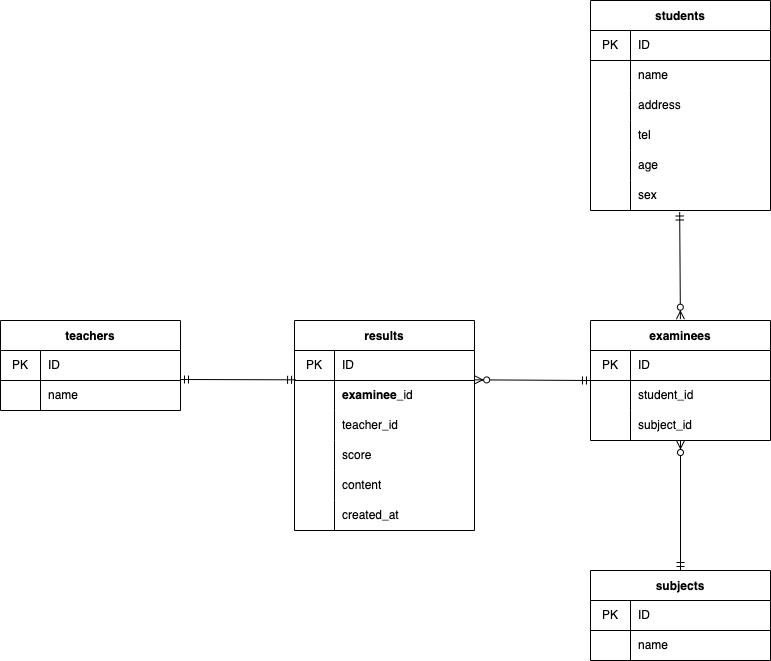

The diagram above was exported from draw.io. Its source (the exported page's mxGraphModel, read from the mxfile embedded in the PNG):
<mxGraphModel dx="705" dy="652" grid="1" gridSize="10" guides="1" tooltips="1" connect="1" arrows="1" fold="1" page="1" pageScale="1" pageWidth="827" pageHeight="1169" math="0" shadow="0">
  <root>
    <mxCell id="0" />
    <mxCell id="1" parent="0" />
    <mxCell id="43" value="students" style="shape=table;startSize=30;container=1;collapsible=0;childLayout=tableLayout;fixedRows=1;rowLines=0;fontStyle=1;align=center;pointerEvents=1;" parent="1" vertex="1">
      <mxGeometry x="620" y="190" width="180" height="210" as="geometry" />
    </mxCell>
    <mxCell id="44" value="" style="shape=partialRectangle;html=1;whiteSpace=wrap;collapsible=0;dropTarget=0;pointerEvents=1;fillColor=none;top=0;left=0;bottom=1;right=0;points=[[0,0.5],[1,0.5]];portConstraint=eastwest;" parent="43" vertex="1">
      <mxGeometry y="30" width="180" height="30" as="geometry" />
    </mxCell>
    <mxCell id="45" value="PK" style="shape=partialRectangle;html=1;whiteSpace=wrap;connectable=0;fillColor=none;top=0;left=0;bottom=0;right=0;overflow=hidden;pointerEvents=1;" parent="44" vertex="1">
      <mxGeometry width="40" height="30" as="geometry">
        <mxRectangle width="40" height="30" as="alternateBounds" />
      </mxGeometry>
    </mxCell>
    <mxCell id="46" value="ID" style="shape=partialRectangle;html=1;whiteSpace=wrap;connectable=0;fillColor=none;top=0;left=0;bottom=0;right=0;align=left;spacingLeft=6;overflow=hidden;pointerEvents=1;" parent="44" vertex="1">
      <mxGeometry x="40" width="140" height="30" as="geometry">
        <mxRectangle width="140" height="30" as="alternateBounds" />
      </mxGeometry>
    </mxCell>
    <mxCell id="47" value="" style="shape=partialRectangle;html=1;whiteSpace=wrap;collapsible=0;dropTarget=0;pointerEvents=1;fillColor=none;top=0;left=0;bottom=0;right=0;points=[[0,0.5],[1,0.5]];portConstraint=eastwest;" parent="43" vertex="1">
      <mxGeometry y="60" width="180" height="30" as="geometry" />
    </mxCell>
    <mxCell id="48" value="" style="shape=partialRectangle;html=1;whiteSpace=wrap;connectable=0;fillColor=none;top=0;left=0;bottom=0;right=0;overflow=hidden;pointerEvents=1;" parent="47" vertex="1">
      <mxGeometry width="40" height="30" as="geometry">
        <mxRectangle width="40" height="30" as="alternateBounds" />
      </mxGeometry>
    </mxCell>
    <mxCell id="49" value="name" style="shape=partialRectangle;html=1;whiteSpace=wrap;connectable=0;fillColor=none;top=0;left=0;bottom=0;right=0;align=left;spacingLeft=6;overflow=hidden;pointerEvents=1;" parent="47" vertex="1">
      <mxGeometry x="40" width="140" height="30" as="geometry">
        <mxRectangle width="140" height="30" as="alternateBounds" />
      </mxGeometry>
    </mxCell>
    <mxCell id="50" value="" style="shape=partialRectangle;html=1;whiteSpace=wrap;collapsible=0;dropTarget=0;pointerEvents=1;fillColor=none;top=0;left=0;bottom=0;right=0;points=[[0,0.5],[1,0.5]];portConstraint=eastwest;" parent="43" vertex="1">
      <mxGeometry y="90" width="180" height="30" as="geometry" />
    </mxCell>
    <mxCell id="51" value="" style="shape=partialRectangle;html=1;whiteSpace=wrap;connectable=0;fillColor=none;top=0;left=0;bottom=0;right=0;overflow=hidden;pointerEvents=1;" parent="50" vertex="1">
      <mxGeometry width="40" height="30" as="geometry">
        <mxRectangle width="40" height="30" as="alternateBounds" />
      </mxGeometry>
    </mxCell>
    <mxCell id="52" value="address" style="shape=partialRectangle;html=1;whiteSpace=wrap;connectable=0;fillColor=none;top=0;left=0;bottom=0;right=0;align=left;spacingLeft=6;overflow=hidden;pointerEvents=1;" parent="50" vertex="1">
      <mxGeometry x="40" width="140" height="30" as="geometry">
        <mxRectangle width="140" height="30" as="alternateBounds" />
      </mxGeometry>
    </mxCell>
    <mxCell id="126" style="shape=partialRectangle;html=1;whiteSpace=wrap;collapsible=0;dropTarget=0;pointerEvents=1;fillColor=none;top=0;left=0;bottom=0;right=0;points=[[0,0.5],[1,0.5]];portConstraint=eastwest;" parent="43" vertex="1">
      <mxGeometry y="120" width="180" height="30" as="geometry" />
    </mxCell>
    <mxCell id="127" style="shape=partialRectangle;html=1;whiteSpace=wrap;connectable=0;fillColor=none;top=0;left=0;bottom=0;right=0;overflow=hidden;pointerEvents=1;" parent="126" vertex="1">
      <mxGeometry width="40" height="30" as="geometry">
        <mxRectangle width="40" height="30" as="alternateBounds" />
      </mxGeometry>
    </mxCell>
    <mxCell id="128" value="tel" style="shape=partialRectangle;html=1;whiteSpace=wrap;connectable=0;fillColor=none;top=0;left=0;bottom=0;right=0;align=left;spacingLeft=6;overflow=hidden;pointerEvents=1;" parent="126" vertex="1">
      <mxGeometry x="40" width="140" height="30" as="geometry">
        <mxRectangle width="140" height="30" as="alternateBounds" />
      </mxGeometry>
    </mxCell>
    <mxCell id="129" style="shape=partialRectangle;html=1;whiteSpace=wrap;collapsible=0;dropTarget=0;pointerEvents=1;fillColor=none;top=0;left=0;bottom=0;right=0;points=[[0,0.5],[1,0.5]];portConstraint=eastwest;" parent="43" vertex="1">
      <mxGeometry y="150" width="180" height="30" as="geometry" />
    </mxCell>
    <mxCell id="130" style="shape=partialRectangle;html=1;whiteSpace=wrap;connectable=0;fillColor=none;top=0;left=0;bottom=0;right=0;overflow=hidden;pointerEvents=1;" parent="129" vertex="1">
      <mxGeometry width="40" height="30" as="geometry">
        <mxRectangle width="40" height="30" as="alternateBounds" />
      </mxGeometry>
    </mxCell>
    <mxCell id="131" value="age" style="shape=partialRectangle;html=1;whiteSpace=wrap;connectable=0;fillColor=none;top=0;left=0;bottom=0;right=0;align=left;spacingLeft=6;overflow=hidden;pointerEvents=1;" parent="129" vertex="1">
      <mxGeometry x="40" width="140" height="30" as="geometry">
        <mxRectangle width="140" height="30" as="alternateBounds" />
      </mxGeometry>
    </mxCell>
    <mxCell id="132" style="shape=partialRectangle;html=1;whiteSpace=wrap;collapsible=0;dropTarget=0;pointerEvents=1;fillColor=none;top=0;left=0;bottom=0;right=0;points=[[0,0.5],[1,0.5]];portConstraint=eastwest;" parent="43" vertex="1">
      <mxGeometry y="180" width="180" height="30" as="geometry" />
    </mxCell>
    <mxCell id="133" style="shape=partialRectangle;html=1;whiteSpace=wrap;connectable=0;fillColor=none;top=0;left=0;bottom=0;right=0;overflow=hidden;pointerEvents=1;" parent="132" vertex="1">
      <mxGeometry width="40" height="30" as="geometry">
        <mxRectangle width="40" height="30" as="alternateBounds" />
      </mxGeometry>
    </mxCell>
    <mxCell id="134" value="sex" style="shape=partialRectangle;html=1;whiteSpace=wrap;connectable=0;fillColor=none;top=0;left=0;bottom=0;right=0;align=left;spacingLeft=6;overflow=hidden;pointerEvents=1;" parent="132" vertex="1">
      <mxGeometry x="40" width="140" height="30" as="geometry">
        <mxRectangle width="140" height="30" as="alternateBounds" />
      </mxGeometry>
    </mxCell>
    <mxCell id="90" value="teachers" style="shape=table;startSize=30;container=1;collapsible=0;childLayout=tableLayout;fixedRows=1;rowLines=0;fontStyle=1;align=center;pointerEvents=1;" parent="1" vertex="1">
      <mxGeometry x="30" y="510" width="180" height="90" as="geometry" />
    </mxCell>
    <mxCell id="91" value="" style="shape=partialRectangle;html=1;whiteSpace=wrap;collapsible=0;dropTarget=0;pointerEvents=1;fillColor=none;top=0;left=0;bottom=1;right=0;points=[[0,0.5],[1,0.5]];portConstraint=eastwest;" parent="90" vertex="1">
      <mxGeometry y="30" width="180" height="30" as="geometry" />
    </mxCell>
    <mxCell id="92" value="PK" style="shape=partialRectangle;html=1;whiteSpace=wrap;connectable=0;fillColor=none;top=0;left=0;bottom=0;right=0;overflow=hidden;pointerEvents=1;" parent="91" vertex="1">
      <mxGeometry width="40" height="30" as="geometry">
        <mxRectangle width="40" height="30" as="alternateBounds" />
      </mxGeometry>
    </mxCell>
    <mxCell id="93" value="ID" style="shape=partialRectangle;html=1;whiteSpace=wrap;connectable=0;fillColor=none;top=0;left=0;bottom=0;right=0;align=left;spacingLeft=6;overflow=hidden;pointerEvents=1;" parent="91" vertex="1">
      <mxGeometry x="40" width="140" height="30" as="geometry">
        <mxRectangle width="140" height="30" as="alternateBounds" />
      </mxGeometry>
    </mxCell>
    <mxCell id="94" value="" style="shape=partialRectangle;html=1;whiteSpace=wrap;collapsible=0;dropTarget=0;pointerEvents=1;fillColor=none;top=0;left=0;bottom=0;right=0;points=[[0,0.5],[1,0.5]];portConstraint=eastwest;" parent="90" vertex="1">
      <mxGeometry y="60" width="180" height="30" as="geometry" />
    </mxCell>
    <mxCell id="95" value="" style="shape=partialRectangle;html=1;whiteSpace=wrap;connectable=0;fillColor=none;top=0;left=0;bottom=0;right=0;overflow=hidden;pointerEvents=1;" parent="94" vertex="1">
      <mxGeometry width="40" height="30" as="geometry">
        <mxRectangle width="40" height="30" as="alternateBounds" />
      </mxGeometry>
    </mxCell>
    <mxCell id="96" value="name" style="shape=partialRectangle;html=1;whiteSpace=wrap;connectable=0;fillColor=none;top=0;left=0;bottom=0;right=0;align=left;spacingLeft=6;overflow=hidden;pointerEvents=1;" parent="94" vertex="1">
      <mxGeometry x="40" width="140" height="30" as="geometry">
        <mxRectangle width="140" height="30" as="alternateBounds" />
      </mxGeometry>
    </mxCell>
    <mxCell id="138" value="subjects" style="shape=table;startSize=30;container=1;collapsible=0;childLayout=tableLayout;fixedRows=1;rowLines=0;fontStyle=1;align=center;pointerEvents=1;" parent="1" vertex="1">
      <mxGeometry x="620" y="760" width="180" height="90" as="geometry" />
    </mxCell>
    <mxCell id="139" value="" style="shape=partialRectangle;html=1;whiteSpace=wrap;collapsible=0;dropTarget=0;pointerEvents=1;fillColor=none;top=0;left=0;bottom=1;right=0;points=[[0,0.5],[1,0.5]];portConstraint=eastwest;" parent="138" vertex="1">
      <mxGeometry y="30" width="180" height="30" as="geometry" />
    </mxCell>
    <mxCell id="140" value="PK" style="shape=partialRectangle;html=1;whiteSpace=wrap;connectable=0;fillColor=none;top=0;left=0;bottom=0;right=0;overflow=hidden;pointerEvents=1;" parent="139" vertex="1">
      <mxGeometry width="40" height="30" as="geometry">
        <mxRectangle width="40" height="30" as="alternateBounds" />
      </mxGeometry>
    </mxCell>
    <mxCell id="141" value="ID" style="shape=partialRectangle;html=1;whiteSpace=wrap;connectable=0;fillColor=none;top=0;left=0;bottom=0;right=0;align=left;spacingLeft=6;overflow=hidden;pointerEvents=1;" parent="139" vertex="1">
      <mxGeometry x="40" width="140" height="30" as="geometry">
        <mxRectangle width="140" height="30" as="alternateBounds" />
      </mxGeometry>
    </mxCell>
    <mxCell id="142" value="" style="shape=partialRectangle;html=1;whiteSpace=wrap;collapsible=0;dropTarget=0;pointerEvents=1;fillColor=none;top=0;left=0;bottom=0;right=0;points=[[0,0.5],[1,0.5]];portConstraint=eastwest;" parent="138" vertex="1">
      <mxGeometry y="60" width="180" height="30" as="geometry" />
    </mxCell>
    <mxCell id="143" value="" style="shape=partialRectangle;html=1;whiteSpace=wrap;connectable=0;fillColor=none;top=0;left=0;bottom=0;right=0;overflow=hidden;pointerEvents=1;" parent="142" vertex="1">
      <mxGeometry width="40" height="30" as="geometry">
        <mxRectangle width="40" height="30" as="alternateBounds" />
      </mxGeometry>
    </mxCell>
    <mxCell id="144" value="name" style="shape=partialRectangle;html=1;whiteSpace=wrap;connectable=0;fillColor=none;top=0;left=0;bottom=0;right=0;align=left;spacingLeft=6;overflow=hidden;pointerEvents=1;" parent="142" vertex="1">
      <mxGeometry x="40" width="140" height="30" as="geometry">
        <mxRectangle width="140" height="30" as="alternateBounds" />
      </mxGeometry>
    </mxCell>
    <mxCell id="173" value="" style="fontSize=12;html=1;endArrow=ERzeroToMany;startArrow=ERmandOne;rounded=1;startSize=6;endSize=6;targetPerimeterSpacing=0;strokeColor=default;elbow=vertical;jumpStyle=none;entryX=0.555;entryY=-0.011;entryDx=0;entryDy=0;entryPerimeter=0;exitX=0.551;exitY=1.05;exitDx=0;exitDy=0;exitPerimeter=0;" parent="1" edge="1">
      <mxGeometry width="100" height="100" relative="1" as="geometry">
        <mxPoint x="709.1800000000001" y="401.5000000000001" as="sourcePoint" />
        <mxPoint x="709.8999999999999" y="508.6800000000002" as="targetPoint" />
      </mxGeometry>
    </mxCell>
    <mxCell id="177" value="examinees" style="shape=table;startSize=30;container=1;collapsible=0;childLayout=tableLayout;fixedRows=1;rowLines=0;fontStyle=1;align=center;pointerEvents=1;" parent="1" vertex="1">
      <mxGeometry x="620" y="510" width="180" height="120" as="geometry" />
    </mxCell>
    <mxCell id="178" value="" style="shape=partialRectangle;html=1;whiteSpace=wrap;collapsible=0;dropTarget=0;pointerEvents=1;fillColor=none;top=0;left=0;bottom=1;right=0;points=[[0,0.5],[1,0.5]];portConstraint=eastwest;" parent="177" vertex="1">
      <mxGeometry y="30" width="180" height="30" as="geometry" />
    </mxCell>
    <mxCell id="179" value="PK" style="shape=partialRectangle;html=1;whiteSpace=wrap;connectable=0;fillColor=none;top=0;left=0;bottom=0;right=0;overflow=hidden;pointerEvents=1;" parent="178" vertex="1">
      <mxGeometry width="40" height="30" as="geometry">
        <mxRectangle width="40" height="30" as="alternateBounds" />
      </mxGeometry>
    </mxCell>
    <mxCell id="180" value="ID" style="shape=partialRectangle;html=1;whiteSpace=wrap;connectable=0;fillColor=none;top=0;left=0;bottom=0;right=0;align=left;spacingLeft=6;overflow=hidden;pointerEvents=1;" parent="178" vertex="1">
      <mxGeometry x="40" width="140" height="30" as="geometry">
        <mxRectangle width="140" height="30" as="alternateBounds" />
      </mxGeometry>
    </mxCell>
    <mxCell id="181" value="" style="shape=partialRectangle;html=1;whiteSpace=wrap;collapsible=0;dropTarget=0;pointerEvents=1;fillColor=none;top=0;left=0;bottom=0;right=0;points=[[0,0.5],[1,0.5]];portConstraint=eastwest;" parent="177" vertex="1">
      <mxGeometry y="60" width="180" height="30" as="geometry" />
    </mxCell>
    <mxCell id="182" value="" style="shape=partialRectangle;html=1;whiteSpace=wrap;connectable=0;fillColor=none;top=0;left=0;bottom=0;right=0;overflow=hidden;pointerEvents=1;" parent="181" vertex="1">
      <mxGeometry width="40" height="30" as="geometry">
        <mxRectangle width="40" height="30" as="alternateBounds" />
      </mxGeometry>
    </mxCell>
    <mxCell id="183" value="student_id" style="shape=partialRectangle;html=1;whiteSpace=wrap;connectable=0;fillColor=none;top=0;left=0;bottom=0;right=0;align=left;spacingLeft=6;overflow=hidden;pointerEvents=1;" parent="181" vertex="1">
      <mxGeometry x="40" width="140" height="30" as="geometry">
        <mxRectangle width="140" height="30" as="alternateBounds" />
      </mxGeometry>
    </mxCell>
    <mxCell id="184" value="" style="shape=partialRectangle;html=1;whiteSpace=wrap;collapsible=0;dropTarget=0;pointerEvents=1;fillColor=none;top=0;left=0;bottom=0;right=0;points=[[0,0.5],[1,0.5]];portConstraint=eastwest;" parent="177" vertex="1">
      <mxGeometry y="90" width="180" height="30" as="geometry" />
    </mxCell>
    <mxCell id="185" value="" style="shape=partialRectangle;html=1;whiteSpace=wrap;connectable=0;fillColor=none;top=0;left=0;bottom=0;right=0;overflow=hidden;pointerEvents=1;" parent="184" vertex="1">
      <mxGeometry width="40" height="30" as="geometry">
        <mxRectangle width="40" height="30" as="alternateBounds" />
      </mxGeometry>
    </mxCell>
    <mxCell id="186" value="subject_id" style="shape=partialRectangle;html=1;whiteSpace=wrap;connectable=0;fillColor=none;top=0;left=0;bottom=0;right=0;align=left;spacingLeft=6;overflow=hidden;pointerEvents=1;" parent="184" vertex="1">
      <mxGeometry x="40" width="140" height="30" as="geometry">
        <mxRectangle width="140" height="30" as="alternateBounds" />
      </mxGeometry>
    </mxCell>
    <mxCell id="193" value="" style="fontSize=12;html=1;endArrow=ERzeroToMany;startArrow=ERmandOne;rounded=1;startSize=6;endSize=6;targetPerimeterSpacing=0;strokeColor=default;elbow=vertical;jumpStyle=none;exitX=0.5;exitY=0;exitDx=0;exitDy=0;" parent="1" source="138" target="184" edge="1">
      <mxGeometry width="100" height="100" relative="1" as="geometry">
        <mxPoint x="480.1" y="570" as="sourcePoint" />
        <mxPoint x="560" y="760" as="targetPoint" />
      </mxGeometry>
    </mxCell>
    <mxCell id="197" value="results" style="shape=table;startSize=30;container=1;collapsible=0;childLayout=tableLayout;fixedRows=1;rowLines=0;fontStyle=1;align=center;pointerEvents=1;" parent="1" vertex="1">
      <mxGeometry x="324" y="510" width="180" height="210" as="geometry" />
    </mxCell>
    <mxCell id="198" value="" style="shape=partialRectangle;html=1;whiteSpace=wrap;collapsible=0;dropTarget=0;pointerEvents=1;fillColor=none;top=0;left=0;bottom=1;right=0;points=[[0,0.5],[1,0.5]];portConstraint=eastwest;" parent="197" vertex="1">
      <mxGeometry y="30" width="180" height="30" as="geometry" />
    </mxCell>
    <mxCell id="199" value="PK" style="shape=partialRectangle;html=1;whiteSpace=wrap;connectable=0;fillColor=none;top=0;left=0;bottom=0;right=0;overflow=hidden;pointerEvents=1;" parent="198" vertex="1">
      <mxGeometry width="40" height="30" as="geometry">
        <mxRectangle width="40" height="30" as="alternateBounds" />
      </mxGeometry>
    </mxCell>
    <mxCell id="200" value="ID" style="shape=partialRectangle;html=1;whiteSpace=wrap;connectable=0;fillColor=none;top=0;left=0;bottom=0;right=0;align=left;spacingLeft=6;overflow=hidden;pointerEvents=1;" parent="198" vertex="1">
      <mxGeometry x="40" width="140" height="30" as="geometry">
        <mxRectangle width="140" height="30" as="alternateBounds" />
      </mxGeometry>
    </mxCell>
    <mxCell id="204" style="shape=partialRectangle;html=1;whiteSpace=wrap;collapsible=0;dropTarget=0;pointerEvents=1;fillColor=none;top=0;left=0;bottom=0;right=0;points=[[0,0.5],[1,0.5]];portConstraint=eastwest;" parent="197" vertex="1">
      <mxGeometry y="60" width="180" height="30" as="geometry" />
    </mxCell>
    <mxCell id="205" style="shape=partialRectangle;html=1;whiteSpace=wrap;connectable=0;fillColor=none;top=0;left=0;bottom=0;right=0;overflow=hidden;pointerEvents=1;" parent="204" vertex="1">
      <mxGeometry width="40" height="30" as="geometry">
        <mxRectangle width="40" height="30" as="alternateBounds" />
      </mxGeometry>
    </mxCell>
    <mxCell id="206" value="&lt;span style=&quot;font-weight: 700 ; text-align: center&quot;&gt;examinee&lt;/span&gt;&lt;span&gt;_id&lt;/span&gt;" style="shape=partialRectangle;html=1;whiteSpace=wrap;connectable=0;fillColor=none;top=0;left=0;bottom=0;right=0;align=left;spacingLeft=6;overflow=hidden;pointerEvents=1;" parent="204" vertex="1">
      <mxGeometry x="40" width="140" height="30" as="geometry">
        <mxRectangle width="140" height="30" as="alternateBounds" />
      </mxGeometry>
    </mxCell>
    <mxCell id="201" value="" style="shape=partialRectangle;html=1;whiteSpace=wrap;collapsible=0;dropTarget=0;pointerEvents=1;fillColor=none;top=0;left=0;bottom=0;right=0;points=[[0,0.5],[1,0.5]];portConstraint=eastwest;" parent="197" vertex="1">
      <mxGeometry y="90" width="180" height="30" as="geometry" />
    </mxCell>
    <mxCell id="202" value="" style="shape=partialRectangle;html=1;whiteSpace=wrap;connectable=0;fillColor=none;top=0;left=0;bottom=0;right=0;overflow=hidden;pointerEvents=1;" parent="201" vertex="1">
      <mxGeometry width="40" height="30" as="geometry">
        <mxRectangle width="40" height="30" as="alternateBounds" />
      </mxGeometry>
    </mxCell>
    <mxCell id="203" value="teacher_id" style="shape=partialRectangle;html=1;whiteSpace=wrap;connectable=0;fillColor=none;top=0;left=0;bottom=0;right=0;align=left;spacingLeft=6;overflow=hidden;pointerEvents=1;" parent="201" vertex="1">
      <mxGeometry x="40" width="140" height="30" as="geometry">
        <mxRectangle width="140" height="30" as="alternateBounds" />
      </mxGeometry>
    </mxCell>
    <mxCell id="225" style="shape=partialRectangle;html=1;whiteSpace=wrap;collapsible=0;dropTarget=0;pointerEvents=1;fillColor=none;top=0;left=0;bottom=0;right=0;points=[[0,0.5],[1,0.5]];portConstraint=eastwest;" parent="197" vertex="1">
      <mxGeometry y="120" width="180" height="30" as="geometry" />
    </mxCell>
    <mxCell id="226" style="shape=partialRectangle;html=1;whiteSpace=wrap;connectable=0;fillColor=none;top=0;left=0;bottom=0;right=0;overflow=hidden;pointerEvents=1;" parent="225" vertex="1">
      <mxGeometry width="40" height="30" as="geometry">
        <mxRectangle width="40" height="30" as="alternateBounds" />
      </mxGeometry>
    </mxCell>
    <mxCell id="227" value="score" style="shape=partialRectangle;html=1;whiteSpace=wrap;connectable=0;fillColor=none;top=0;left=0;bottom=0;right=0;align=left;spacingLeft=6;overflow=hidden;pointerEvents=1;" parent="225" vertex="1">
      <mxGeometry x="40" width="140" height="30" as="geometry">
        <mxRectangle width="140" height="30" as="alternateBounds" />
      </mxGeometry>
    </mxCell>
    <mxCell id="222" style="shape=partialRectangle;html=1;whiteSpace=wrap;collapsible=0;dropTarget=0;pointerEvents=1;fillColor=none;top=0;left=0;bottom=0;right=0;points=[[0,0.5],[1,0.5]];portConstraint=eastwest;" parent="197" vertex="1">
      <mxGeometry y="150" width="180" height="30" as="geometry" />
    </mxCell>
    <mxCell id="223" style="shape=partialRectangle;html=1;whiteSpace=wrap;connectable=0;fillColor=none;top=0;left=0;bottom=0;right=0;overflow=hidden;pointerEvents=1;" parent="222" vertex="1">
      <mxGeometry width="40" height="30" as="geometry">
        <mxRectangle width="40" height="30" as="alternateBounds" />
      </mxGeometry>
    </mxCell>
    <mxCell id="224" value="content" style="shape=partialRectangle;html=1;whiteSpace=wrap;connectable=0;fillColor=none;top=0;left=0;bottom=0;right=0;align=left;spacingLeft=6;overflow=hidden;pointerEvents=1;" parent="222" vertex="1">
      <mxGeometry x="40" width="140" height="30" as="geometry">
        <mxRectangle width="140" height="30" as="alternateBounds" />
      </mxGeometry>
    </mxCell>
    <mxCell id="219" style="shape=partialRectangle;html=1;whiteSpace=wrap;collapsible=0;dropTarget=0;pointerEvents=1;fillColor=none;top=0;left=0;bottom=0;right=0;points=[[0,0.5],[1,0.5]];portConstraint=eastwest;" parent="197" vertex="1">
      <mxGeometry y="180" width="180" height="30" as="geometry" />
    </mxCell>
    <mxCell id="220" style="shape=partialRectangle;html=1;whiteSpace=wrap;connectable=0;fillColor=none;top=0;left=0;bottom=0;right=0;overflow=hidden;pointerEvents=1;" parent="219" vertex="1">
      <mxGeometry width="40" height="30" as="geometry">
        <mxRectangle width="40" height="30" as="alternateBounds" />
      </mxGeometry>
    </mxCell>
    <mxCell id="221" value="&lt;span&gt;created_at&lt;/span&gt;" style="shape=partialRectangle;html=1;whiteSpace=wrap;connectable=0;fillColor=none;top=0;left=0;bottom=0;right=0;align=left;spacingLeft=6;overflow=hidden;pointerEvents=1;" parent="219" vertex="1">
      <mxGeometry x="40" width="140" height="30" as="geometry">
        <mxRectangle width="140" height="30" as="alternateBounds" />
      </mxGeometry>
    </mxCell>
    <mxCell id="207" value="" style="fontSize=12;html=1;endArrow=ERmandOne;startArrow=ERmandOne;elbow=vertical;entryX=0.006;entryY=0.977;entryDx=0;entryDy=0;entryPerimeter=0;" parent="1" target="198" edge="1">
      <mxGeometry width="100" height="100" relative="1" as="geometry">
        <mxPoint x="210" y="569" as="sourcePoint" />
        <mxPoint x="300" y="470" as="targetPoint" />
      </mxGeometry>
    </mxCell>
    <mxCell id="228" value="" style="fontSize=12;html=1;endArrow=ERzeroToMany;startArrow=ERmandOne;rounded=1;startSize=6;endSize=6;targetPerimeterSpacing=0;strokeColor=default;elbow=vertical;jumpStyle=none;exitX=0.5;exitY=0;exitDx=0;exitDy=0;entryX=1.001;entryY=0.978;entryDx=0;entryDy=0;entryPerimeter=0;" parent="1" target="198" edge="1">
      <mxGeometry width="100" height="100" relative="1" as="geometry">
        <mxPoint x="619.9999999999998" y="570" as="sourcePoint" />
        <mxPoint x="619.9999999999998" y="440" as="targetPoint" />
      </mxGeometry>
    </mxCell>
  </root>
</mxGraphModel>